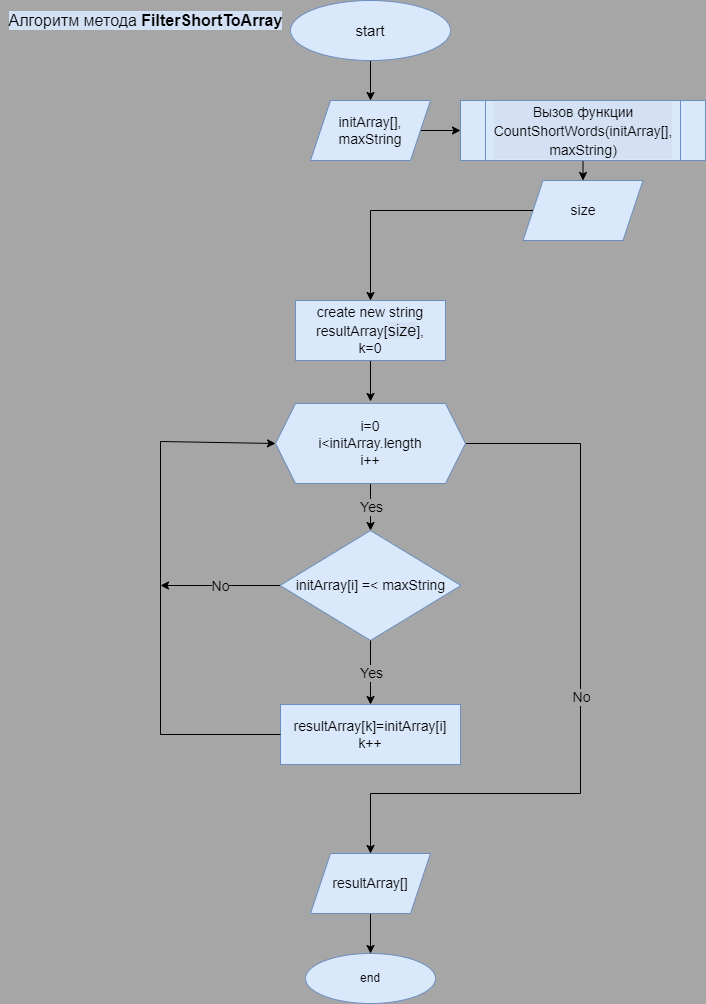

The diagram above was exported from draw.io. Its source (the exported page's mxGraphModel, read from the mxfile embedded in the PNG):
<mxGraphModel dx="1381" dy="795" grid="1" gridSize="10" guides="1" tooltips="1" connect="1" arrows="1" fold="1" page="1" pageScale="1" pageWidth="850" pageHeight="1100" background="#A6A6A6" math="0" shadow="0">
  <root>
    <mxCell id="0" />
    <mxCell id="1" parent="0" />
    <mxCell id="aV-YiuhyEgWMAnY9ualg-4" value="" style="edgeStyle=orthogonalEdgeStyle;rounded=0;orthogonalLoop=1;jettySize=auto;html=1;" parent="1" source="aV-YiuhyEgWMAnY9ualg-1" edge="1">
      <mxGeometry relative="1" as="geometry">
        <mxPoint x="410" y="130" as="targetPoint" />
      </mxGeometry>
    </mxCell>
    <mxCell id="aV-YiuhyEgWMAnY9ualg-1" value="start" style="ellipse;whiteSpace=wrap;html=1;fillColor=#dae8fc;strokeColor=#6c8ebf;fontSize=15;" parent="1" vertex="1">
      <mxGeometry x="330" y="30" width="160" height="60" as="geometry" />
    </mxCell>
    <mxCell id="aV-YiuhyEgWMAnY9ualg-2" value="end" style="ellipse;whiteSpace=wrap;html=1;fillColor=#dae8fc;strokeColor=#6c8ebf;" parent="1" vertex="1">
      <mxGeometry x="345" y="983" width="130" height="50" as="geometry" />
    </mxCell>
    <mxCell id="aV-YiuhyEgWMAnY9ualg-7" value="" style="edgeStyle=orthogonalEdgeStyle;rounded=0;orthogonalLoop=1;jettySize=auto;html=1;fontSize=14;fontColor=#000000;exitX=0.5;exitY=1;exitDx=0;exitDy=0;entryX=0.5;entryY=0;entryDx=0;entryDy=0;" parent="1" source="aV-YiuhyEgWMAnY9ualg-31" target="CYBL9YxGcPQSuTEiNaQt-1" edge="1">
      <mxGeometry relative="1" as="geometry">
        <mxPoint x="410" y="190" as="sourcePoint" />
        <mxPoint x="600" y="330" as="targetPoint" />
      </mxGeometry>
    </mxCell>
    <mxCell id="aV-YiuhyEgWMAnY9ualg-9" value="" style="edgeStyle=orthogonalEdgeStyle;rounded=0;orthogonalLoop=1;jettySize=auto;html=1;fontSize=14;fontColor=#000000;" parent="1" source="aV-YiuhyEgWMAnY9ualg-6" edge="1">
      <mxGeometry relative="1" as="geometry">
        <mxPoint x="410" y="431" as="targetPoint" />
      </mxGeometry>
    </mxCell>
    <mxCell id="aV-YiuhyEgWMAnY9ualg-6" value="create new string resultArray[&lt;span style=&quot;font-size: 16px ; background-color: rgb(212 , 225 , 245)&quot;&gt;size&lt;/span&gt;],&lt;br&gt;k=0" style="rounded=0;whiteSpace=wrap;html=1;fillColor=#dae8fc;strokeColor=#6c8ebf;fontSize=14;" parent="1" vertex="1">
      <mxGeometry x="335" y="330" width="150" height="60" as="geometry" />
    </mxCell>
    <mxCell id="aV-YiuhyEgWMAnY9ualg-10" value="resultArray[k]=initArray[i]&lt;br&gt;k++" style="rounded=0;whiteSpace=wrap;html=1;fillColor=#dae8fc;strokeColor=#6c8ebf;fontSize=14;" parent="1" vertex="1">
      <mxGeometry x="320" y="734" width="180" height="60" as="geometry" />
    </mxCell>
    <mxCell id="aV-YiuhyEgWMAnY9ualg-12" value="initArray[i] =&amp;lt; maxString" style="rhombus;whiteSpace=wrap;html=1;labelBackgroundColor=none;fontSize=14;fillColor=#dae8fc;strokeColor=#6c8ebf;" parent="1" vertex="1">
      <mxGeometry x="319.5" y="560" width="181" height="110" as="geometry" />
    </mxCell>
    <mxCell id="aV-YiuhyEgWMAnY9ualg-14" value="" style="endArrow=classic;html=1;rounded=0;fontSize=14;fontColor=#000000;exitX=0.5;exitY=1;exitDx=0;exitDy=0;entryX=0.5;entryY=0;entryDx=0;entryDy=0;" parent="1" target="aV-YiuhyEgWMAnY9ualg-12" edge="1">
      <mxGeometry relative="1" as="geometry">
        <mxPoint x="410" y="511" as="sourcePoint" />
        <mxPoint x="474" y="587" as="targetPoint" />
      </mxGeometry>
    </mxCell>
    <mxCell id="aV-YiuhyEgWMAnY9ualg-15" value="Yes" style="edgeLabel;resizable=0;html=1;align=center;verticalAlign=middle;labelBackgroundColor=#A6A6A6;fontSize=14;fontColor=#000000;" parent="aV-YiuhyEgWMAnY9ualg-14" connectable="0" vertex="1">
      <mxGeometry relative="1" as="geometry" />
    </mxCell>
    <mxCell id="aV-YiuhyEgWMAnY9ualg-16" value="" style="endArrow=classic;html=1;rounded=0;fontSize=14;fontColor=#000000;exitX=1;exitY=0.5;exitDx=0;exitDy=0;entryX=0.5;entryY=0;entryDx=0;entryDy=0;" parent="1" source="aV-YiuhyEgWMAnY9ualg-22" target="aV-YiuhyEgWMAnY9ualg-25" edge="1">
      <mxGeometry relative="1" as="geometry">
        <mxPoint x="494" y="471" as="sourcePoint" />
        <mxPoint x="640" y="473" as="targetPoint" />
        <Array as="points">
          <mxPoint x="620" y="473" />
          <mxPoint x="620" y="823" />
          <mxPoint x="410" y="823" />
        </Array>
      </mxGeometry>
    </mxCell>
    <mxCell id="aV-YiuhyEgWMAnY9ualg-17" value="No" style="edgeLabel;resizable=0;html=1;align=center;verticalAlign=middle;labelBackgroundColor=#A6A6A6;fontSize=14;fontColor=#000000;" parent="aV-YiuhyEgWMAnY9ualg-16" connectable="0" vertex="1">
      <mxGeometry relative="1" as="geometry" />
    </mxCell>
    <mxCell id="aV-YiuhyEgWMAnY9ualg-18" value="" style="endArrow=classic;html=1;rounded=0;fontSize=14;fontColor=#000000;exitX=0.5;exitY=1;exitDx=0;exitDy=0;entryX=0.5;entryY=0;entryDx=0;entryDy=0;" parent="1" source="aV-YiuhyEgWMAnY9ualg-12" target="aV-YiuhyEgWMAnY9ualg-10" edge="1">
      <mxGeometry relative="1" as="geometry">
        <mxPoint x="420" y="521" as="sourcePoint" />
        <mxPoint x="420" y="570" as="targetPoint" />
      </mxGeometry>
    </mxCell>
    <mxCell id="aV-YiuhyEgWMAnY9ualg-19" value="Yes" style="edgeLabel;resizable=0;html=1;align=center;verticalAlign=middle;labelBackgroundColor=#A6A6A6;fontSize=14;fontColor=#000000;" parent="aV-YiuhyEgWMAnY9ualg-18" connectable="0" vertex="1">
      <mxGeometry relative="1" as="geometry" />
    </mxCell>
    <mxCell id="aV-YiuhyEgWMAnY9ualg-20" value="" style="endArrow=classic;html=1;rounded=0;fontSize=14;fontColor=#000000;exitX=0;exitY=0.5;exitDx=0;exitDy=0;entryX=0;entryY=0.5;entryDx=0;entryDy=0;" parent="1" source="aV-YiuhyEgWMAnY9ualg-10" target="aV-YiuhyEgWMAnY9ualg-22" edge="1">
      <mxGeometry width="50" height="50" relative="1" as="geometry">
        <mxPoint x="399" y="594" as="sourcePoint" />
        <mxPoint x="326" y="471" as="targetPoint" />
        <Array as="points">
          <mxPoint x="200" y="764" />
          <mxPoint x="200" y="471" />
        </Array>
      </mxGeometry>
    </mxCell>
    <mxCell id="aV-YiuhyEgWMAnY9ualg-22" value="i=0&lt;br&gt;i&amp;lt;initArray.length&lt;br&gt;i++" style="shape=hexagon;perimeter=hexagonPerimeter2;whiteSpace=wrap;html=1;fixedSize=1;labelBackgroundColor=none;fontSize=14;fillColor=#dae8fc;strokeColor=#6c8ebf;" parent="1" vertex="1">
      <mxGeometry x="315" y="433" width="190" height="80" as="geometry" />
    </mxCell>
    <mxCell id="aV-YiuhyEgWMAnY9ualg-23" value="" style="endArrow=classic;html=1;rounded=0;fontSize=14;fontColor=#000000;exitX=0;exitY=0.5;exitDx=0;exitDy=0;" parent="1" source="aV-YiuhyEgWMAnY9ualg-12" edge="1">
      <mxGeometry relative="1" as="geometry">
        <mxPoint x="540" y="583" as="sourcePoint" />
        <mxPoint x="200" y="615" as="targetPoint" />
      </mxGeometry>
    </mxCell>
    <mxCell id="aV-YiuhyEgWMAnY9ualg-24" value="No" style="edgeLabel;resizable=0;html=1;align=center;verticalAlign=middle;labelBackgroundColor=#A6A6A6;fontSize=14;fontColor=#000000;" parent="aV-YiuhyEgWMAnY9ualg-23" connectable="0" vertex="1">
      <mxGeometry relative="1" as="geometry" />
    </mxCell>
    <mxCell id="aV-YiuhyEgWMAnY9ualg-27" value="" style="edgeStyle=orthogonalEdgeStyle;rounded=0;orthogonalLoop=1;jettySize=auto;html=1;fontSize=14;fontColor=#000000;" parent="1" source="aV-YiuhyEgWMAnY9ualg-25" target="aV-YiuhyEgWMAnY9ualg-2" edge="1">
      <mxGeometry relative="1" as="geometry" />
    </mxCell>
    <mxCell id="aV-YiuhyEgWMAnY9ualg-25" value="&lt;span&gt;resultArray[]&lt;/span&gt;" style="shape=parallelogram;perimeter=parallelogramPerimeter;whiteSpace=wrap;html=1;fixedSize=1;labelBackgroundColor=none;fontSize=14;fillColor=#dae8fc;strokeColor=#6c8ebf;" parent="1" vertex="1">
      <mxGeometry x="350" y="883" width="120" height="60" as="geometry" />
    </mxCell>
    <mxCell id="aV-YiuhyEgWMAnY9ualg-32" value="" style="edgeStyle=orthogonalEdgeStyle;rounded=0;orthogonalLoop=1;jettySize=auto;html=1;fontSize=16;fontColor=#000000;" parent="1" source="aV-YiuhyEgWMAnY9ualg-28" target="aV-YiuhyEgWMAnY9ualg-31" edge="1">
      <mxGeometry relative="1" as="geometry" />
    </mxCell>
    <mxCell id="aV-YiuhyEgWMAnY9ualg-28" value="initArray[],&lt;br&gt;maxString" style="shape=parallelogram;perimeter=parallelogramPerimeter;whiteSpace=wrap;html=1;fixedSize=1;labelBackgroundColor=none;fontSize=14;fillColor=#dae8fc;strokeColor=#6c8ebf;" parent="1" vertex="1">
      <mxGeometry x="350" y="130" width="120" height="60" as="geometry" />
    </mxCell>
    <mxCell id="aV-YiuhyEgWMAnY9ualg-29" value="&lt;span style=&quot;font-weight: normal&quot;&gt;Алгоритм метода &lt;/span&gt;FilterShortToArray" style="text;html=1;align=center;verticalAlign=middle;resizable=0;points=[];autosize=1;strokeColor=none;fillColor=none;fontSize=16;fontColor=#000000;labelBackgroundColor=#D4E1F5;fontStyle=1" parent="1" vertex="1">
      <mxGeometry x="40" y="40" width="290" height="20" as="geometry" />
    </mxCell>
    <mxCell id="aV-YiuhyEgWMAnY9ualg-31" value="&lt;span style=&quot;background-color: rgb(212, 225, 245); font-size: 14px;&quot;&gt;Вызов функции&lt;br&gt;CountShortWords(&lt;span style=&quot;&quot;&gt;initArray[],&lt;/span&gt;&lt;br style=&quot;&quot;&gt;&lt;span style=&quot;&quot;&gt;maxString)&lt;/span&gt;&lt;/span&gt;" style="shape=process;whiteSpace=wrap;html=1;backgroundOutline=1;labelBackgroundColor=#D4E1F5;fontSize=16;fillColor=#dae8fc;strokeColor=#6c8ebf;" parent="1" vertex="1">
      <mxGeometry x="500" y="130" width="245" height="60" as="geometry" />
    </mxCell>
    <mxCell id="CYBL9YxGcPQSuTEiNaQt-1" value="size" style="shape=parallelogram;perimeter=parallelogramPerimeter;whiteSpace=wrap;html=1;fixedSize=1;labelBackgroundColor=none;fontSize=14;fillColor=#dae8fc;strokeColor=#6c8ebf;" vertex="1" parent="1">
      <mxGeometry x="562.5" y="210" width="120" height="60" as="geometry" />
    </mxCell>
    <mxCell id="CYBL9YxGcPQSuTEiNaQt-2" value="" style="endArrow=classic;html=1;rounded=0;fontSize=14;exitX=0;exitY=0.5;exitDx=0;exitDy=0;entryX=0.5;entryY=0;entryDx=0;entryDy=0;" edge="1" parent="1" source="CYBL9YxGcPQSuTEiNaQt-1" target="aV-YiuhyEgWMAnY9ualg-6">
      <mxGeometry width="50" height="50" relative="1" as="geometry">
        <mxPoint x="400" y="370" as="sourcePoint" />
        <mxPoint x="450" y="320" as="targetPoint" />
        <Array as="points">
          <mxPoint x="410" y="240" />
        </Array>
      </mxGeometry>
    </mxCell>
  </root>
</mxGraphModel>